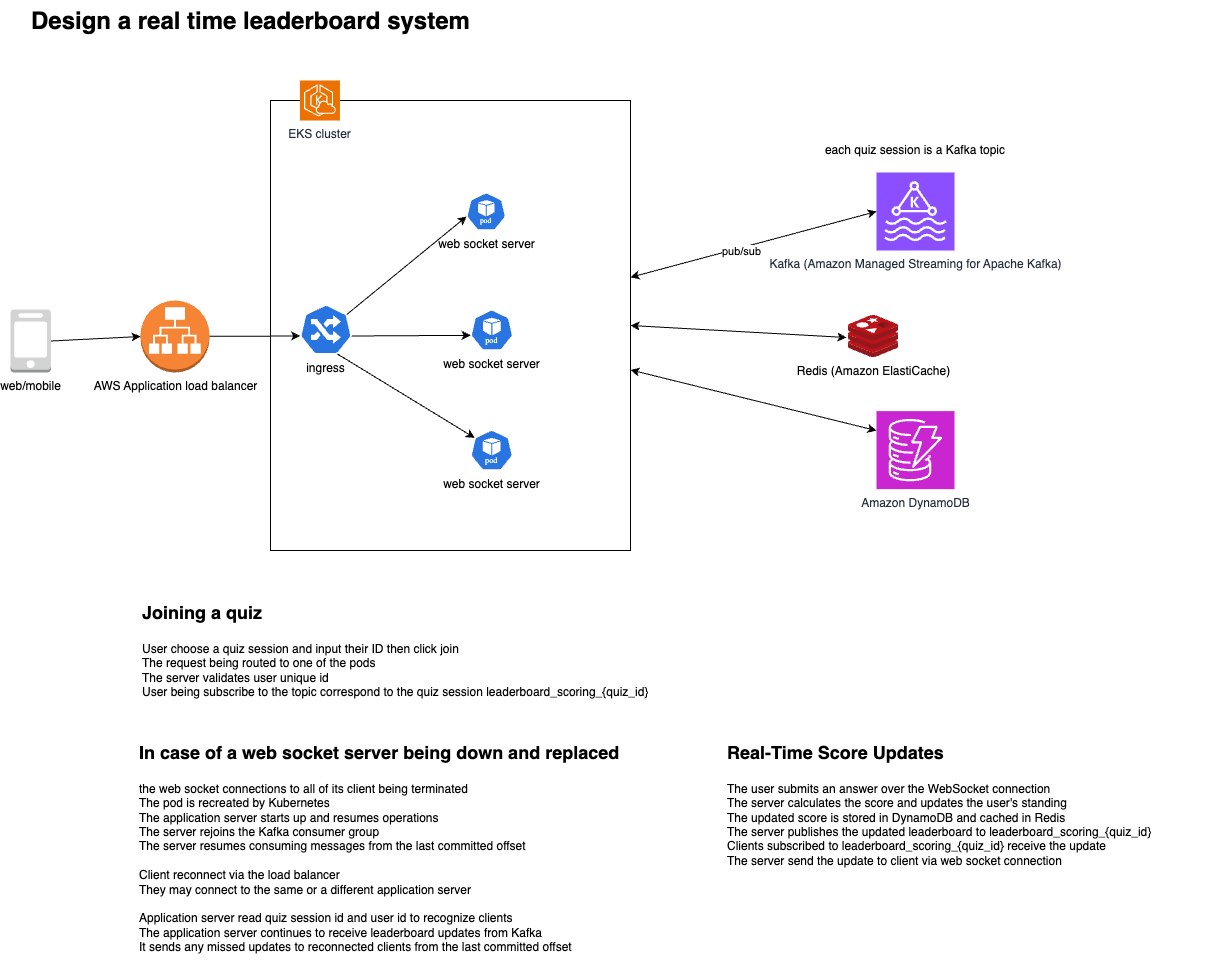

The diagram above was exported from draw.io. Its source (the exported page's mxGraphModel, read from the mxfile embedded in the PNG):
<mxGraphModel dx="2653" dy="1251" grid="1" gridSize="10" guides="1" tooltips="1" connect="1" arrows="1" fold="1" page="1" pageScale="1" pageWidth="850" pageHeight="1100" math="0" shadow="0">
  <root>
    <mxCell id="0" />
    <mxCell id="1" parent="0" />
    <mxCell id="CcDvKgCngYr0mLL3_nBz-17" value="" style="rounded=0;whiteSpace=wrap;html=1;" vertex="1" parent="1">
      <mxGeometry x="330" y="130" width="360" height="450" as="geometry" />
    </mxCell>
    <mxCell id="CcDvKgCngYr0mLL3_nBz-1" value="web/mobile" style="outlineConnect=0;dashed=0;verticalLabelPosition=bottom;verticalAlign=top;align=center;html=1;shape=mxgraph.aws3.mobile_client;fillColor=#D2D3D3;gradientColor=none;" vertex="1" parent="1">
      <mxGeometry x="70" y="339" width="40.5" height="63" as="geometry" />
    </mxCell>
    <mxCell id="CcDvKgCngYr0mLL3_nBz-2" value="AWS Application load balancer" style="outlineConnect=0;dashed=0;verticalLabelPosition=bottom;verticalAlign=top;align=center;html=1;shape=mxgraph.aws3.application_load_balancer;fillColor=#F58534;gradientColor=none;" vertex="1" parent="1">
      <mxGeometry x="200" y="330" width="69" height="72" as="geometry" />
    </mxCell>
    <mxCell id="CcDvKgCngYr0mLL3_nBz-8" value="" style="endArrow=classic;html=1;rounded=0;exitX=1;exitY=0.5;exitDx=0;exitDy=0;exitPerimeter=0;entryX=0;entryY=0.5;entryDx=0;entryDy=0;entryPerimeter=0;" edge="1" parent="1" source="CcDvKgCngYr0mLL3_nBz-1" target="CcDvKgCngYr0mLL3_nBz-2">
      <mxGeometry width="50" height="50" relative="1" as="geometry">
        <mxPoint x="400" y="390" as="sourcePoint" />
        <mxPoint x="450" y="340" as="targetPoint" />
      </mxGeometry>
    </mxCell>
    <mxCell id="CcDvKgCngYr0mLL3_nBz-9" value="" style="endArrow=classic;html=1;rounded=0;entryX=0.005;entryY=0.63;entryDx=0;entryDy=0;entryPerimeter=0;" edge="1" parent="1" source="CcDvKgCngYr0mLL3_nBz-2" target="CcDvKgCngYr0mLL3_nBz-4">
      <mxGeometry width="50" height="50" relative="1" as="geometry">
        <mxPoint x="121" y="381" as="sourcePoint" />
        <mxPoint x="250" y="376" as="targetPoint" />
      </mxGeometry>
    </mxCell>
    <mxCell id="CcDvKgCngYr0mLL3_nBz-15" value="Redis (Amazon ElastiCache)" style="image;sketch=0;aspect=fixed;html=1;points=[];align=center;fontSize=12;image=img/lib/mscae/Cache_Redis_Product.svg;" vertex="1" parent="1">
      <mxGeometry x="908" y="345" width="50" height="42" as="geometry" />
    </mxCell>
    <mxCell id="CcDvKgCngYr0mLL3_nBz-4" value="ingress" style="aspect=fixed;sketch=0;html=1;dashed=0;whitespace=wrap;verticalLabelPosition=bottom;verticalAlign=top;fillColor=#2875E2;strokeColor=#ffffff;points=[[0.005,0.63,0],[0.1,0.2,0],[0.9,0.2,0],[0.5,0,0],[0.995,0.63,0],[0.72,0.99,0],[0.5,1,0],[0.28,0.99,0]];shape=mxgraph.kubernetes.icon2;prIcon=ing" vertex="1" parent="1">
      <mxGeometry x="359.41999999999996" y="334" width="52.08" height="50" as="geometry" />
    </mxCell>
    <mxCell id="CcDvKgCngYr0mLL3_nBz-5" value="web socket server" style="aspect=fixed;sketch=0;html=1;dashed=0;whitespace=wrap;verticalLabelPosition=bottom;verticalAlign=top;fillColor=#2875E2;strokeColor=#ffffff;points=[[0.005,0.63,0],[0.1,0.2,0],[0.9,0.2,0],[0.5,0,0],[0.995,0.63,0],[0.72,0.99,0],[0.5,1,0],[0.28,0.99,0]];shape=mxgraph.kubernetes.icon2;kubernetesLabel=1;prIcon=pod" vertex="1" parent="1">
      <mxGeometry x="525.9" y="222" width="39.59" height="38" as="geometry" />
    </mxCell>
    <mxCell id="CcDvKgCngYr0mLL3_nBz-12" value="" style="endArrow=classic;html=1;rounded=0;exitX=0.9;exitY=0.2;exitDx=0;exitDy=0;exitPerimeter=0;entryX=0.005;entryY=0.63;entryDx=0;entryDy=0;entryPerimeter=0;" edge="1" parent="1" source="CcDvKgCngYr0mLL3_nBz-4" target="CcDvKgCngYr0mLL3_nBz-5">
      <mxGeometry width="50" height="50" relative="1" as="geometry">
        <mxPoint x="284.4533333333333" y="360.28846153846155" as="sourcePoint" />
        <mxPoint x="374.8" y="355.5769230769231" as="targetPoint" />
      </mxGeometry>
    </mxCell>
    <mxCell id="CcDvKgCngYr0mLL3_nBz-6" value="web socket server" style="aspect=fixed;sketch=0;html=1;dashed=0;whitespace=wrap;verticalLabelPosition=bottom;verticalAlign=top;fillColor=#2875E2;strokeColor=#ffffff;points=[[0.005,0.63,0],[0.1,0.2,0],[0.9,0.2,0],[0.5,0,0],[0.995,0.63,0],[0.72,0.99,0],[0.5,1,0],[0.28,0.99,0]];shape=mxgraph.kubernetes.icon2;kubernetesLabel=1;prIcon=pod" vertex="1" parent="1">
      <mxGeometry x="530" y="339" width="42.71" height="41" as="geometry" />
    </mxCell>
    <mxCell id="CcDvKgCngYr0mLL3_nBz-13" value="" style="endArrow=classic;html=1;rounded=0;exitX=0.995;exitY=0.63;exitDx=0;exitDy=0;exitPerimeter=0;entryX=0.005;entryY=0.63;entryDx=0;entryDy=0;entryPerimeter=0;" edge="1" parent="1" source="CcDvKgCngYr0mLL3_nBz-4" target="CcDvKgCngYr0mLL3_nBz-6">
      <mxGeometry width="50" height="50" relative="1" as="geometry">
        <mxPoint x="408.4" y="336.7307692307692" as="sourcePoint" />
        <mxPoint x="509.20000000000005" y="276.4230769230769" as="targetPoint" />
      </mxGeometry>
    </mxCell>
    <mxCell id="CcDvKgCngYr0mLL3_nBz-7" value="web socket server" style="aspect=fixed;sketch=0;html=1;dashed=0;whitespace=wrap;verticalLabelPosition=bottom;verticalAlign=top;fillColor=#2875E2;strokeColor=#ffffff;points=[[0.005,0.63,0],[0.1,0.2,0],[0.9,0.2,0],[0.5,0,0],[0.995,0.63,0],[0.72,0.99,0],[0.5,1,0],[0.28,0.99,0]];shape=mxgraph.kubernetes.icon2;kubernetesLabel=1;prIcon=pod" vertex="1" parent="1">
      <mxGeometry x="530" y="459.23" width="42.47" height="40.77" as="geometry" />
    </mxCell>
    <mxCell id="CcDvKgCngYr0mLL3_nBz-14" value="" style="endArrow=classic;html=1;rounded=0;exitX=0.72;exitY=0.99;exitDx=0;exitDy=0;exitPerimeter=0;entryX=0.1;entryY=0.2;entryDx=0;entryDy=0;entryPerimeter=0;" edge="1" parent="1" source="CcDvKgCngYr0mLL3_nBz-4" target="CcDvKgCngYr0mLL3_nBz-7">
      <mxGeometry width="50" height="50" relative="1" as="geometry">
        <mxPoint x="423.33333333333337" y="346.1538461538462" as="sourcePoint" />
        <mxPoint x="524.1333333333333" y="285.8461538461538" as="targetPoint" />
      </mxGeometry>
    </mxCell>
    <mxCell id="CcDvKgCngYr0mLL3_nBz-16" value="Kafka (Amazon Managed Streaming for Apache Kafka)&lt;div&gt;&lt;br&gt;&lt;/div&gt;" style="sketch=0;points=[[0,0,0],[0.25,0,0],[0.5,0,0],[0.75,0,0],[1,0,0],[0,1,0],[0.25,1,0],[0.5,1,0],[0.75,1,0],[1,1,0],[0,0.25,0],[0,0.5,0],[0,0.75,0],[1,0.25,0],[1,0.5,0],[1,0.75,0]];outlineConnect=0;fontColor=#232F3E;fillColor=#8C4FFF;strokeColor=#ffffff;dashed=0;verticalLabelPosition=bottom;verticalAlign=top;align=center;html=1;fontSize=12;fontStyle=0;aspect=fixed;shape=mxgraph.aws4.resourceIcon;resIcon=mxgraph.aws4.managed_streaming_for_kafka;" vertex="1" parent="1">
      <mxGeometry x="936" y="202" width="78" height="78" as="geometry" />
    </mxCell>
    <mxCell id="CcDvKgCngYr0mLL3_nBz-18" value="EKS cluster" style="sketch=0;points=[[0,0,0],[0.25,0,0],[0.5,0,0],[0.75,0,0],[1,0,0],[0,1,0],[0.25,1,0],[0.5,1,0],[0.75,1,0],[1,1,0],[0,0.25,0],[0,0.5,0],[0,0.75,0],[1,0.25,0],[1,0.5,0],[1,0.75,0]];outlineConnect=0;fontColor=#232F3E;fillColor=#ED7100;strokeColor=#ffffff;dashed=0;verticalLabelPosition=bottom;verticalAlign=top;align=center;html=1;fontSize=12;fontStyle=0;aspect=fixed;shape=mxgraph.aws4.resourceIcon;resIcon=mxgraph.aws4.eks_cloud;" vertex="1" parent="1">
      <mxGeometry x="359.42" y="110" width="40" height="40" as="geometry" />
    </mxCell>
    <mxCell id="CcDvKgCngYr0mLL3_nBz-19" value="Amazon DynamoDB" style="sketch=0;points=[[0,0,0],[0.25,0,0],[0.5,0,0],[0.75,0,0],[1,0,0],[0,1,0],[0.25,1,0],[0.5,1,0],[0.75,1,0],[1,1,0],[0,0.25,0],[0,0.5,0],[0,0.75,0],[1,0.25,0],[1,0.5,0],[1,0.75,0]];outlineConnect=0;fontColor=#232F3E;fillColor=#C925D1;strokeColor=#ffffff;dashed=0;verticalLabelPosition=bottom;verticalAlign=top;align=center;html=1;fontSize=12;fontStyle=0;aspect=fixed;shape=mxgraph.aws4.resourceIcon;resIcon=mxgraph.aws4.dynamodb;" vertex="1" parent="1">
      <mxGeometry x="936" y="440.62" width="78" height="78" as="geometry" />
    </mxCell>
    <mxCell id="CcDvKgCngYr0mLL3_nBz-20" value="" style="endArrow=classic;startArrow=classic;html=1;rounded=0;entryX=0;entryY=0.5;entryDx=0;entryDy=0;entryPerimeter=0;" edge="1" parent="1" source="CcDvKgCngYr0mLL3_nBz-17" target="CcDvKgCngYr0mLL3_nBz-16">
      <mxGeometry width="50" height="50" relative="1" as="geometry">
        <mxPoint x="690" y="390" as="sourcePoint" />
        <mxPoint x="740" y="340" as="targetPoint" />
      </mxGeometry>
    </mxCell>
    <mxCell id="CcDvKgCngYr0mLL3_nBz-21" value="pub/sub" style="edgeLabel;html=1;align=center;verticalAlign=middle;resizable=0;points=[];" vertex="1" connectable="0" parent="CcDvKgCngYr0mLL3_nBz-20">
      <mxGeometry x="-0.116" y="-2" relative="1" as="geometry">
        <mxPoint as="offset" />
      </mxGeometry>
    </mxCell>
    <mxCell id="CcDvKgCngYr0mLL3_nBz-26" value="" style="endArrow=classic;startArrow=classic;html=1;rounded=0;entryX=-0.04;entryY=0.524;entryDx=0;entryDy=0;entryPerimeter=0;exitX=1;exitY=0.5;exitDx=0;exitDy=0;" edge="1" parent="1" source="CcDvKgCngYr0mLL3_nBz-17" target="CcDvKgCngYr0mLL3_nBz-15">
      <mxGeometry width="50" height="50" relative="1" as="geometry">
        <mxPoint x="690" y="390" as="sourcePoint" />
        <mxPoint x="740" y="340" as="targetPoint" />
      </mxGeometry>
    </mxCell>
    <mxCell id="CcDvKgCngYr0mLL3_nBz-27" value="" style="endArrow=classic;startArrow=classic;html=1;rounded=0;entryX=0;entryY=0.25;entryDx=0;entryDy=0;entryPerimeter=0;" edge="1" parent="1" source="CcDvKgCngYr0mLL3_nBz-17" target="CcDvKgCngYr0mLL3_nBz-19">
      <mxGeometry width="50" height="50" relative="1" as="geometry">
        <mxPoint x="700" y="365" as="sourcePoint" />
        <mxPoint x="858" y="377" as="targetPoint" />
      </mxGeometry>
    </mxCell>
    <mxCell id="CcDvKgCngYr0mLL3_nBz-28" value="each quiz session is a Kafka topic" style="text;html=1;align=center;verticalAlign=middle;whiteSpace=wrap;rounded=0;" vertex="1" parent="1">
      <mxGeometry x="880" y="160" width="190" height="40" as="geometry" />
    </mxCell>
    <mxCell id="CcDvKgCngYr0mLL3_nBz-29" value="&lt;h1 style=&quot;margin-top: 0px;&quot;&gt;&lt;font style=&quot;font-size: 18px;&quot;&gt;Joining a quiz&lt;/font&gt;&lt;/h1&gt;&lt;p&gt;User choose a quiz session and input their ID then click join&lt;br&gt;The request being routed to one of the pods&lt;br&gt;The server validates user unique id&lt;br&gt;User being subscribe to the topic correspond to the quiz session&amp;nbsp;leaderboard_scoring_{quiz_id}&lt;/p&gt;" style="text;html=1;whiteSpace=wrap;overflow=hidden;rounded=0;" vertex="1" parent="1">
      <mxGeometry x="200" y="620" width="522.67" height="120" as="geometry" />
    </mxCell>
    <mxCell id="CcDvKgCngYr0mLL3_nBz-30" value="&lt;h1 style=&quot;margin-top: 0px;&quot;&gt;&lt;font style=&quot;font-size: 18px;&quot;&gt;Real-Time Score Updates&lt;/font&gt;&lt;/h1&gt;&lt;p&gt;The user submits an answer over the WebSocket connection&lt;br&gt;The server calculates the score and updates the user's standing&lt;br&gt;The updated score is stored in DynamoDB and cached in Redis&lt;br&gt;The server publishes the updated leaderboard to leaderboard_scoring_{quiz_id}&lt;br&gt;Clients subscribed to leaderboard_scoring_{quiz_id} receive the update&lt;br&gt;The server send the update to client via web socket connection&lt;/p&gt;&lt;p&gt;&lt;br&gt;&lt;/p&gt;" style="text;html=1;whiteSpace=wrap;overflow=hidden;rounded=0;" vertex="1" parent="1">
      <mxGeometry x="785" y="760" width="490" height="150" as="geometry" />
    </mxCell>
    <mxCell id="CcDvKgCngYr0mLL3_nBz-31" value="&lt;h1 style=&quot;margin-top: 0px;&quot;&gt;&lt;font style=&quot;font-size: 18px;&quot;&gt;In case of a web socket server being down and replaced&lt;/font&gt;&lt;/h1&gt;&lt;p&gt;the web socket connections to all of its client being terminated&lt;br&gt;The pod is recreated by Kubernetes&lt;br&gt;The application server starts up and resumes operations&lt;br&gt;The server rejoins the Kafka consumer group&lt;br&gt;The server resumes consuming messages from the last committed offset&lt;br&gt;&lt;br&gt;Client reconnect via the load balancer&lt;br&gt;They may connect to the same or a different application server&lt;br&gt;&lt;br&gt;Application server read quiz session id and user id to recognize clients&lt;br&gt;The application server continues to receive leaderboard updates from Kafka&lt;br&gt;It sends any missed updates to reconnected clients from the last committed offset&lt;br&gt;&lt;br&gt;&lt;/p&gt;" style="text;html=1;whiteSpace=wrap;overflow=hidden;rounded=0;" vertex="1" parent="1">
      <mxGeometry x="197.33" y="760" width="552.67" height="240" as="geometry" />
    </mxCell>
    <mxCell id="CcDvKgCngYr0mLL3_nBz-32" value="&lt;h1 style=&quot;margin-top: 0px;&quot;&gt;Design a real time leaderboard system&lt;/h1&gt;" style="text;html=1;whiteSpace=wrap;overflow=hidden;rounded=0;" vertex="1" parent="1">
      <mxGeometry x="89" y="30" width="471" height="40" as="geometry" />
    </mxCell>
  </root>
</mxGraphModel>